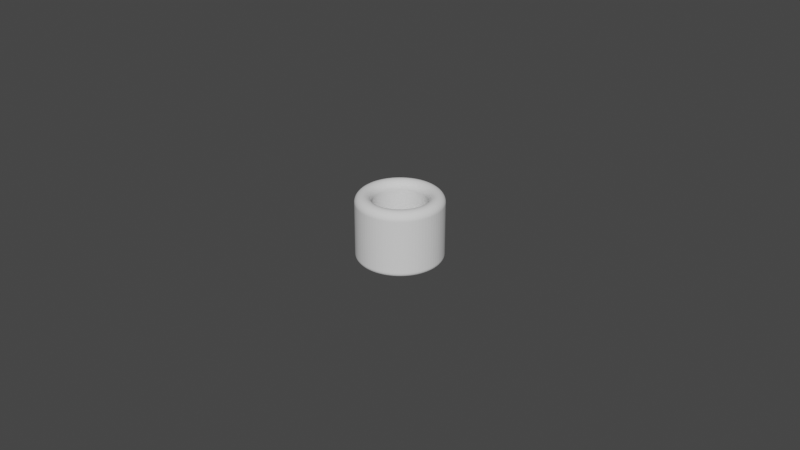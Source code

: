 # Source: Cylinder_ThumbRing_D16.5L20.0T5.0_P.blend  (saved by Blender 4.0.36; exported with 4.5.12 LTS)
import bpy
from mathutils import Matrix  # noqa: F401  (used for matrix-valued properties, if any)

bpy.ops.wm.read_factory_settings(use_empty=True)
scene = bpy.context.scene
scene.name = 'Scene'

# ---- collections
col_collection = bpy.data.collections.new('Collection'); scene.collection.children.link(col_collection)

# ---- world
world_world = bpy.data.worlds.new('World'); scene.world = world_world
world_world.use_nodes = True; world_world.node_tree.nodes.clear()
_N = world_world.node_tree.nodes; _L = world_world.node_tree.links
n0 = _N.new('ShaderNodeOutputWorld'); n0.name = 'World Output'; n0.location = (300, 300)
n1 = _N.new('ShaderNodeBackground'); n1.name = 'Background'; n1.location = (10, 300)
n1.inputs[0].default_value = (0.05088, 0.05088, 0.05088, 1.0)
_L.new(n1.outputs[0], n0.inputs[0])
n0.is_active_output = True
world_world.color = (0.05088, 0.05088, 0.05088)
world_world.use_sun_shadow = False
world_world.sun_shadow_jitter_overblur = 0.0

# ---- meshes
me_cylinder_thumbring_d16_5l20_0t5_0_p = bpy.data.meshes.new('Cylinder_ThumbRing_D16.5L20.0T5.0_P')
me_cylinder_thumbring_d16_5l20_0t5_0_p.from_pydata([(0.0, 0.00825, 0.0), (-0.0006473, 0.008225, 0.0), (-0.001291, 0.008148, 0.0), (-0.001926, 0.008022, 0.0), (-0.002549, 0.007846, 0.0), (-0.003157, 0.007622, 0.0), (-0.003745, 0.007351, 0.0), (-0.004311, 0.007034, 0.0), (-0.004849, 0.006674, 0.0), (-0.005358, 0.006273, 0.0), (-0.005834, 0.005834, 0.0), (-0.006273, 0.005358, 0.0), (-0.006674, 0.004849, 0.0), (-0.007034, 0.004311, 0.0), (-0.007351, 0.003745, 0.0), (-0.007622, 0.003157, 0.0), (-0.007846, 0.002549, 0.0), (-0.008022, 0.001926, 0.0), (-0.008148, 0.001291, 0.0), (-0.008225, 0.0006473, 0.0), (-0.00825, 0.0, 0.0), (-0.008225, -0.0006473, 0.0), (-0.008148, -0.001291, 0.0), (-0.008022, -0.001926, 0.0), (-0.007846, -0.002549, 0.0), (-0.007622, -0.003157, 0.0), (-0.007351, -0.003745, 0.0), (-0.007034, -0.004311, 0.0), (-0.006674, -0.004849, 0.0), (-0.006273, -0.005358, 0.0), (-0.005834, -0.005834, 0.0), (-0.005358, -0.006273, 0.0), (-0.004849, -0.006674, 0.0), (-0.004311, -0.007034, 0.0), (-0.003745, -0.007351, 0.0), (-0.003157, -0.007622, 0.0), (-0.002549, -0.007846, 0.0), (-0.001926, -0.008022, 0.0), (-0.001291, -0.008148, 0.0), (-0.0006473, -0.008225, 0.0), (0.0, -0.00825, 0.0), (0.0006473, -0.008225, 0.0), (0.001291, -0.008148, 0.0), (0.001926, -0.008022, 0.0), (0.002549, -0.007846, 0.0), (0.003157, -0.007622, 0.0), (0.003745, -0.007351, 0.0), (0.004311, -0.007034, 0.0), (0.004849, -0.006674, 0.0), (0.005358, -0.006273, 0.0), (0.005834, -0.005834, 0.0), (0.006273, -0.005358, 0.0), (0.006674, -0.004849, 0.0), (0.007034, -0.004311, 0.0), (0.007351, -0.003745, 0.0), (0.007622, -0.003157, 0.0), (0.007846, -0.002549, 0.0), (0.008022, -0.001926, 0.0), (0.008148, -0.001291, 0.0), (0.008225, -0.0006473, 0.0), (0.00825, 0.0, 0.0), (0.008225, 0.0006473, 0.0), (0.008148, 0.001291, 0.0), (0.008022, 0.001926, 0.0), (0.007846, 0.002549, 0.0), (0.007622, 0.003157, 0.0), (0.007351, 0.003745, 0.0), (0.007034, 0.004311, 0.0), (0.006674, 0.004849, 0.0), (0.006273, 0.005358, 0.0), (0.005834, 0.005834, 0.0), (0.005358, 0.006273, 0.0), (0.004849, 0.006674, 0.0), (0.004311, 0.007034, 0.0), (0.003745, 0.007351, 0.0), (0.003157, 0.007622, 0.0), (0.002549, 0.007846, 0.0), (0.001926, 0.008022, 0.0), (0.001291, 0.008148, 0.0), (0.0006473, 0.008225, 0.0), (0.0, 0.01325, 0.0), (-0.00104, 0.01321, 0.0), (-0.002073, 0.01309, 0.0), (-0.003093, 0.01288, 0.0), (-0.004094, 0.0126, 0.0), (-0.005071, 0.01224, 0.0), (-0.006015, 0.01181, 0.0), (-0.006923, 0.0113, 0.0), (-0.007788, 0.01072, 0.0), (-0.008605, 0.01008, 0.0), (-0.009369, 0.009369, 0.0), (-0.01008, 0.008605, 0.0), (-0.01072, 0.007788, 0.0), (-0.0113, 0.006923, 0.0), (-0.01181, 0.006015, 0.0), (-0.01224, 0.005071, 0.0), (-0.0126, 0.004094, 0.0), (-0.01288, 0.003093, 0.0), (-0.01309, 0.002073, 0.0), (-0.01321, 0.00104, 0.0), (-0.01325, 0.0, 0.0), (-0.01321, -0.00104, 0.0), (-0.01309, -0.002073, 0.0), (-0.01288, -0.003093, 0.0), (-0.0126, -0.004094, 0.0), (-0.01224, -0.005071, 0.0), (-0.01181, -0.006015, 0.0), (-0.0113, -0.006923, 0.0), (-0.01072, -0.007788, 0.0), (-0.01008, -0.008605, 0.0), (-0.009369, -0.009369, 0.0), (-0.008605, -0.01008, 0.0), (-0.007788, -0.01072, 0.0), (-0.006923, -0.0113, 0.0), (-0.006015, -0.01181, 0.0), (-0.005071, -0.01224, 0.0), (-0.004094, -0.0126, 0.0), (-0.003093, -0.01288, 0.0), (-0.002073, -0.01309, 0.0), (-0.00104, -0.01321, 0.0), (0.0, -0.01325, 0.0), (0.00104, -0.01321, 0.0), (0.002073, -0.01309, 0.0), (0.003093, -0.01288, 0.0), (0.004094, -0.0126, 0.0), (0.005071, -0.01224, 0.0), (0.006015, -0.01181, 0.0), (0.006923, -0.0113, 0.0), (0.007788, -0.01072, 0.0), (0.008605, -0.01008, 0.0), (0.009369, -0.009369, 0.0), (0.01008, -0.008605, 0.0), (0.01072, -0.007788, 0.0), (0.0113, -0.006923, 0.0), (0.01181, -0.006015, 0.0), (0.01224, -0.005071, 0.0), (0.0126, -0.004094, 0.0), (0.01288, -0.003093, 0.0), (0.01309, -0.002073, 0.0), (0.01321, -0.00104, 0.0), (0.01325, 0.0, 0.0), (0.01321, 0.00104, 0.0), (0.01309, 0.002073, 0.0), (0.01288, 0.003093, 0.0), (0.0126, 0.004094, 0.0), (0.01224, 0.005071, 0.0), (0.01181, 0.006015, 0.0), (0.0113, 0.006923, 0.0), (0.01072, 0.007788, 0.0), (0.01008, 0.008605, 0.0), (0.009369, 0.009369, 0.0), (0.008605, 0.01008, 0.0), (0.007788, 0.01072, 0.0), (0.006923, 0.0113, 0.0), (0.006015, 0.01181, 0.0), (0.005071, 0.01224, 0.0), (0.004094, 0.0126, 0.0), (0.003093, 0.01288, 0.0), (0.002073, 0.01309, 0.0), (0.00104, 0.01321, 0.0)], [], [(79, 159, 80, 0), (78, 158, 159, 79), (77, 157, 158, 78), (76, 156, 157, 77), (75, 155, 156, 76), (74, 154, 155, 75), (73, 153, 154, 74), (72, 152, 153, 73), (71, 151, 152, 72), (70, 150, 151, 71), (69, 149, 150, 70), (68, 148, 149, 69), (67, 147, 148, 68), (66, 146, 147, 67), (65, 145, 146, 66), (64, 144, 145, 65), (63, 143, 144, 64), (62, 142, 143, 63), (61, 141, 142, 62), (60, 140, 141, 61), (59, 139, 140, 60), (58, 138, 139, 59), (57, 137, 138, 58), (56, 136, 137, 57), (55, 135, 136, 56), (54, 134, 135, 55), (53, 133, 134, 54), (52, 132, 133, 53), (51, 131, 132, 52), (50, 130, 131, 51), (49, 129, 130, 50), (48, 128, 129, 49), (47, 127, 128, 48), (46, 126, 127, 47), (45, 125, 126, 46), (44, 124, 125, 45), (43, 123, 124, 44), (42, 122, 123, 43), (41, 121, 122, 42), (40, 120, 121, 41), (39, 119, 120, 40), (38, 118, 119, 39), (37, 117, 118, 38), (36, 116, 117, 37), (35, 115, 116, 36), (34, 114, 115, 35), (33, 113, 114, 34), (32, 112, 113, 33), (31, 111, 112, 32), (30, 110, 111, 31), (29, 109, 110, 30), (28, 108, 109, 29), (27, 107, 108, 28), (26, 106, 107, 27), (25, 105, 106, 26), (24, 104, 105, 25), (23, 103, 104, 24), (22, 102, 103, 23), (21, 101, 102, 22), (20, 100, 101, 21), (19, 99, 100, 20), (18, 98, 99, 19), (17, 97, 98, 18), (16, 96, 97, 17), (15, 95, 96, 16), (14, 94, 95, 15), (13, 93, 94, 14), (12, 92, 93, 13), (11, 91, 92, 12), (10, 90, 91, 11), (9, 89, 90, 10), (8, 88, 89, 9), (7, 87, 88, 8), (6, 86, 87, 7), (5, 85, 86, 6), (4, 84, 85, 5), (3, 83, 84, 4), (2, 82, 83, 3), (1, 81, 82, 2), (0, 80, 81, 1)])
_uv = me_cylinder_thumbring_d16_5l20_0t5_0_p.uv_layers.new(name='UVMap')
_uv.uv.foreach_set('vector', [0.0, 0.0, 0.0, 0.0, 0.0, 0.0, 0.0, 0.0, 0.0, 0.0, 0.0, 0.0, 0.0, 0.0, 0.0, 0.0, 0.0, 0.0, 0.0, 0.0, 0.0, 0.0, 0.0, 0.0, 0.0, 0.0, 0.0, 0.0, 0.0, 0.0, 0.0, 0.0, 0.0, 0.0, 0.0, 0.0, 0.0, 0.0, 0.0, 0.0, 0.0, 0.0, 0.0, 0.0, 0.0, 0.0, 0.0, 0.0, 0.0, 0.0, 0.0, 0.0, 0.0, 0.0, 0.0, 0.0, 0.0, 0.0, 0.0, 0.0, 0.0, 0.0, 0.0, 0.0, 0.0, 0.0, 0.0, 0.0, 0.0, 0.0, 0.0, 0.0, 0.0, 0.0, 0.0, 0.0, 0.0, 0.0, 0.0, 0.0, 0.0, 0.0, 0.0, 0.0, 0.0, 0.0, 0.0, 0.0, 0.0, 0.0, 0.0, 0.0, 0.0, 0.0, 0.0, 0.0, 0.0, 0.0, 0.0, 0.0, 0.0, 0.0, 0.0, 0.0, 0.0, 0.0, 0.0, 0.0, 0.0, 0.0, 0.0, 0.0, 0.0, 0.0, 0.0, 0.0, 0.0, 0.0, 0.0, 0.0, 0.0, 0.0, 0.0, 0.0, 0.0, 0.0, 0.0, 0.0, 0.0, 0.0, 0.0, 0.0, 0.0, 0.0, 0.0, 0.0, 0.0, 0.0, 0.0, 0.0, 0.0, 0.0, 0.0, 0.0, 0.0, 0.0, 0.0, 0.0, 0.0, 0.0, 0.0, 0.0, 0.0, 0.0, 0.0, 0.0, 0.0, 0.0, 0.0, 0.0, 0.0, 0.0, 0.0, 0.0, 0.0, 0.0, 0.0, 0.0, 0.0, 0.0, 0.0, 0.0, 0.0, 0.0, 0.0, 0.0, 0.0, 0.0, 0.0, 0.0, 0.0, 0.0, 0.0, 0.0, 0.0, 0.0, 0.0, 0.0, 0.0, 0.0, 0.0, 0.0, 0.0, 0.0, 0.0, 0.0, 0.0, 0.0, 0.0, 0.0, 0.0, 0.0, 0.0, 0.0, 0.0, 0.0, 0.0, 0.0, 0.0, 0.0, 0.0, 0.0, 0.0, 0.0, 0.0, 0.0, 0.0, 0.0, 0.0, 0.0, 0.0, 0.0, 0.0, 0.0, 0.0, 0.0, 0.0, 0.0, 0.0, 0.0, 0.0, 0.0, 0.0, 0.0, 0.0, 0.0, 0.0, 0.0, 0.0, 0.0, 0.0, 0.0, 0.0, 0.0, 0.0, 0.0, 0.0, 0.0, 0.0, 0.0, 0.0, 0.0, 0.0, 0.0, 0.0, 0.0, 0.0, 0.0, 0.0, 0.0, 0.0, 0.0, 0.0, 0.0, 0.0, 0.0, 0.0, 0.0, 0.0, 0.0, 0.0, 0.0, 0.0, 0.0, 0.0, 0.0, 0.0, 0.0, 0.0, 0.0, 0.0, 0.0, 0.0, 0.0, 0.0, 0.0, 0.0, 0.0, 0.0, 0.0, 0.0, 0.0, 0.0, 0.0, 0.0, 0.0, 0.0, 0.0, 0.0, 0.0, 0.0, 0.0, 0.0, 0.0, 0.0, 0.0, 0.0, 0.0, 0.0, 0.0, 0.0, 0.0, 0.0, 0.0, 0.0, 0.0, 0.0, 0.0, 0.0, 0.0, 0.0, 0.0, 0.0, 0.0, 0.0, 0.0, 0.0, 0.0, 0.0, 0.0, 0.0, 0.0, 0.0, 0.0, 0.0, 0.0, 0.0, 0.0, 0.0, 0.0, 0.0, 0.0, 0.0, 0.0, 0.0, 0.0, 0.0, 0.0, 0.0, 0.0, 0.0, 0.0, 0.0, 0.0, 0.0, 0.0, 0.0, 0.0, 0.0, 0.0, 0.0, 0.0, 0.0, 0.0, 0.0, 0.0, 0.0, 0.0, 0.0, 0.0, 0.0, 0.0, 0.0, 0.0, 0.0, 0.0, 0.0, 0.0, 0.0, 0.0, 0.0, 0.0, 0.0, 0.0, 0.0, 0.0, 0.0, 0.0, 0.0, 0.0, 0.0, 0.0, 0.0, 0.0, 0.0, 0.0, 0.0, 0.0, 0.0, 0.0, 0.0, 0.0, 0.0, 0.0, 0.0, 0.0, 0.0, 0.0, 0.0, 0.0, 0.0, 0.0, 0.0, 0.0, 0.0, 0.0, 0.0, 0.0, 0.0, 0.0, 0.0, 0.0, 0.0, 0.0, 0.0, 0.0, 0.0, 0.0, 0.0, 0.0, 0.0, 0.0, 0.0, 0.0, 0.0, 0.0, 0.0, 0.0, 0.0, 0.0, 0.0, 0.0, 0.0, 0.0, 0.0, 0.0, 0.0, 0.0, 0.0, 0.0, 0.0, 0.0, 0.0, 0.0, 0.0, 0.0, 0.0, 0.0, 0.0, 0.0, 0.0, 0.0, 0.0, 0.0, 0.0, 0.0, 0.0, 0.0, 0.0, 0.0, 0.0, 0.0, 0.0, 0.0, 0.0, 0.0, 0.0, 0.0, 0.0, 0.0, 0.0, 0.0, 0.0, 0.0, 0.0, 0.0, 0.0, 0.0, 0.0, 0.0, 0.0, 0.0, 0.0, 0.0, 0.0, 0.0, 0.0, 0.0, 0.0, 0.0, 0.0, 0.0, 0.0, 0.0, 0.0, 0.0, 0.0, 0.0, 0.0, 0.0, 0.0, 0.0, 0.0, 0.0, 0.0, 0.0, 0.0, 0.0, 0.0, 0.0, 0.0, 0.0, 0.0, 0.0, 0.0, 0.0, 0.0, 0.0, 0.0, 0.0, 0.0, 0.0, 0.0, 0.0, 0.0, 0.0, 0.0, 0.0, 0.0, 0.0, 0.0, 0.0, 0.0, 0.0, 0.0, 0.0, 0.0, 0.0, 0.0, 0.0, 0.0, 0.0, 0.0, 0.0, 0.0, 0.0, 0.0, 0.0, 0.0, 0.0, 0.0, 0.0, 0.0, 0.0, 0.0, 0.0, 0.0, 0.0, 0.0, 0.0, 0.0, 0.0, 0.0, 0.0, 0.0, 0.0, 0.0, 0.0, 0.0, 0.0, 0.0, 0.0, 0.0, 0.0, 0.0, 0.0, 0.0, 0.0, 0.0, 0.0, 0.0, 0.0, 0.0, 0.0, 0.0, 0.0, 0.0, 0.0, 0.0, 0.0, 0.0, 0.0, 0.0, 0.0, 0.0, 0.0, 0.0, 0.0, 0.0, 0.0, 0.0, 0.0, 0.0, 0.0, 0.0, 0.0, 0.0, 0.0, 0.0, 0.0, 0.0, 0.0, 0.0, 0.0, 0.0, 0.0, 0.0, 0.0, 0.0, 0.0, 0.0, 0.0, 0.0, 0.0, 0.0, 0.0, 0.0, 0.0, 0.0, 0.0])
me_cylinder_thumbring_d16_5l20_0t5_0_p.update()

# ---- objects
ob_cylinder_thumbring_d16_5l20_0t5_0_p = bpy.data.objects.new('Cylinder_ThumbRing_D16.5L20.0T5.0_P', me_cylinder_thumbring_d16_5l20_0t5_0_p)

# ---- transforms, parenting, visibility, modifiers, constraints
ob_cylinder_thumbring_d16_5l20_0t5_0_p.location = (0.0, 0.0, 0.02)
_m = ob_cylinder_thumbring_d16_5l20_0t5_0_p.modifiers.new('Solidify', 'SOLIDIFY')
_m.solidify_mode = 'NON_MANIFOLD'
_m.thickness = 0.0209
_m.thickness_clamp = 0.035
_m.nonmanifold_thickness_mode = 'EVEN'
_m.nonmanifold_boundary_mode = 'ROUND'
_m = ob_cylinder_thumbring_d16_5l20_0t5_0_p.modifiers.new('Bevel', 'BEVEL')
_m.segments = 12
_m.angle_limit = 0.2618
_m.offset_type = 'DEPTH'

# ---- collection membership
scene.collection.objects.link(ob_cylinder_thumbring_d16_5l20_0t5_0_p)

# ---- scene / render settings (as saved in the file)
scene.frame_start = 1; scene.frame_end = 250; scene.frame_set(1)
scene.render.engine = 'BLENDER_EEVEE_NEXT'
scene.cycles.sampling_pattern = 'TABULATED_SOBOL'
scene.cycles.use_light_tree = False
scene.view_settings.view_transform = 'Filmic'
bpy.context.view_layer.update()

# ---- added for rendering (the .blend has no active camera and no usable light): camera, sun
cam_auto = bpy.data.cameras.new('AutoCamera')
cam_auto.lens = 50.0
cam_auto.sensor_width = 36.0
cam_auto.clip_end = 1000.0
ob_auto_camera = bpy.data.objects.new('AutoCamera', cam_auto)
scene.collection.objects.link(ob_auto_camera)
ob_auto_camera.location = (0.185045, -0.222054, 0.157958)
ob_auto_camera.rotation_euler = (1.09748, -7.21219e-08, 0.694738)
scene.camera = ob_auto_camera
light_auto_sun = bpy.data.lights.new('AutoSun', 'SUN')
light_auto_sun.energy = 3.0
light_auto_sun.angle = 0.0523599
ob_auto_sun = bpy.data.objects.new('AutoSun', light_auto_sun)
scene.collection.objects.link(ob_auto_sun)
ob_auto_sun.rotation_euler = (0.872665, 0.174533, 0.523599)
bpy.context.view_layer.update()

